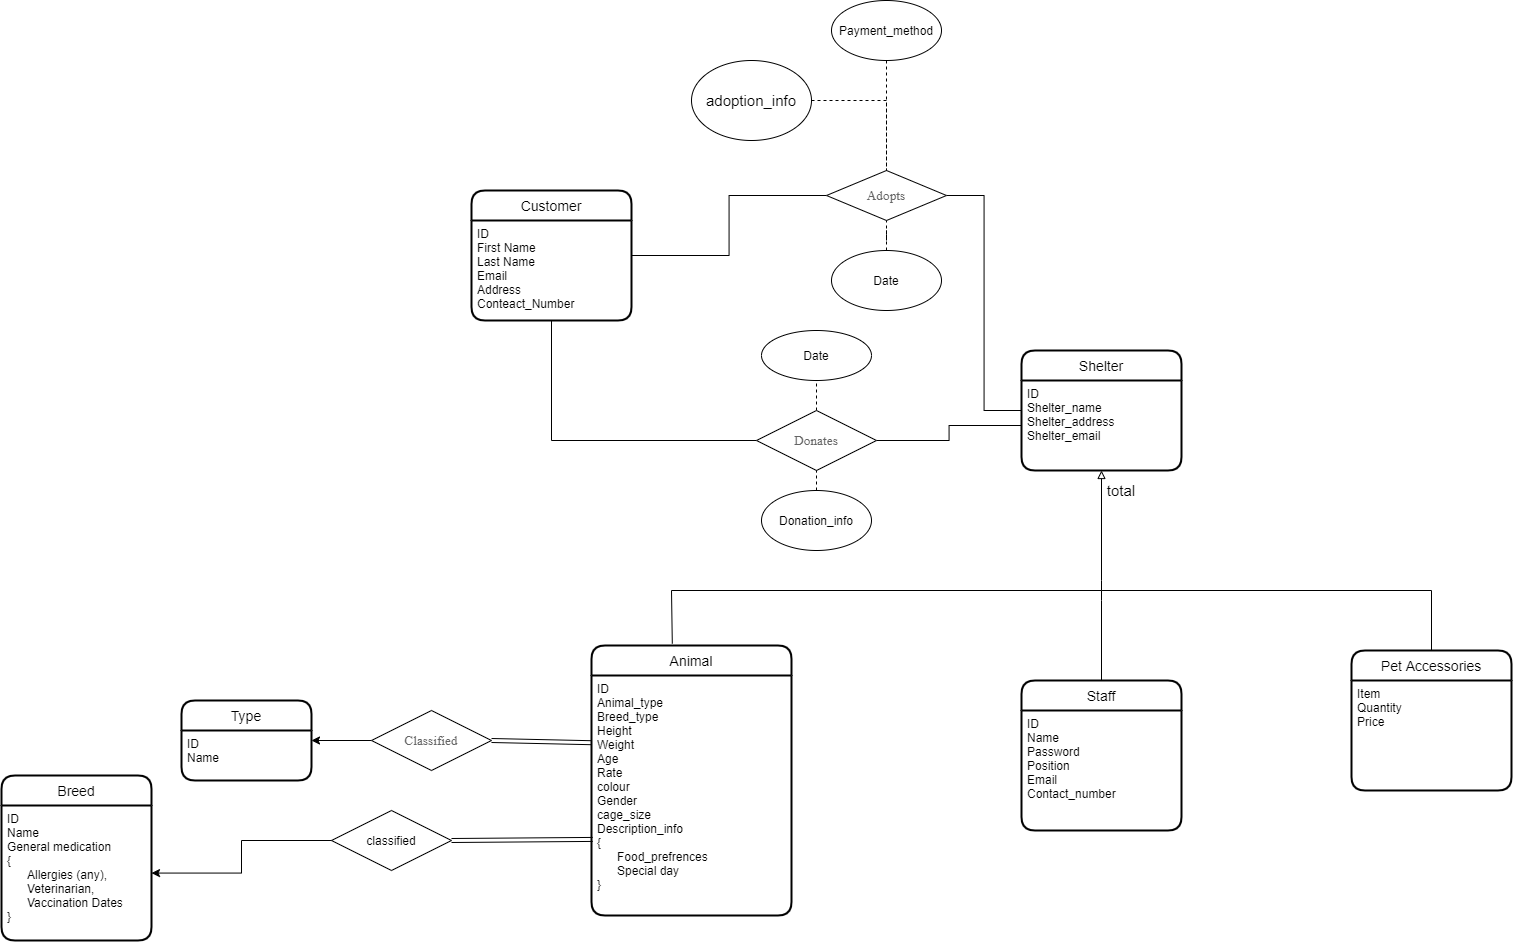

The diagram above was exported from draw.io. Its source (the exported page's mxGraphModel, read from the mxfile embedded in the PNG):
<mxGraphModel dx="1483" dy="783" grid="1" gridSize="10" guides="1" tooltips="1" connect="1" arrows="1" fold="1" page="1" pageScale="1" pageWidth="3300" pageHeight="4681" math="0" shadow="0">
  <root>
    <mxCell id="0" />
    <mxCell id="1" parent="0" />
    <mxCell id="9ovKBSkxQu58EwVX7-Oj-8" value="Animal" style="swimlane;childLayout=stackLayout;horizontal=1;startSize=30;horizontalStack=0;rounded=1;fontSize=14;fontStyle=0;strokeWidth=2;resizeParent=0;resizeLast=1;shadow=0;dashed=0;align=center;" parent="1" vertex="1">
      <mxGeometry x="1280" y="765" width="200" height="270" as="geometry" />
    </mxCell>
    <mxCell id="9ovKBSkxQu58EwVX7-Oj-9" value="ID&#10;Animal_type&#10;Breed_type&#10;Height&#10;Weight&#10;Age&#10;Rate&#10;colour&#10;Gender&#10;cage_size&#10;Description_info&#10;{&#10;      Food_prefrences&#10;      Special day&#10;}&#10;&#10;" style="align=left;strokeColor=none;fillColor=none;spacingLeft=4;fontSize=12;verticalAlign=top;resizable=0;rotatable=0;part=1;" parent="9ovKBSkxQu58EwVX7-Oj-8" vertex="1">
      <mxGeometry y="30" width="200" height="240" as="geometry" />
    </mxCell>
    <mxCell id="9ovKBSkxQu58EwVX7-Oj-13" value="Staff" style="swimlane;childLayout=stackLayout;horizontal=1;startSize=30;horizontalStack=0;rounded=1;fontSize=14;fontStyle=0;strokeWidth=2;resizeParent=0;resizeLast=1;shadow=0;dashed=0;align=center;" parent="1" vertex="1">
      <mxGeometry x="1710" y="800" width="160" height="150" as="geometry" />
    </mxCell>
    <mxCell id="9ovKBSkxQu58EwVX7-Oj-14" value="ID&#10;Name&#10;Password&#10;Position&#10;Email&#10;Contact_number" style="align=left;strokeColor=none;fillColor=none;spacingLeft=4;fontSize=12;verticalAlign=top;resizable=0;rotatable=0;part=1;" parent="9ovKBSkxQu58EwVX7-Oj-13" vertex="1">
      <mxGeometry y="30" width="160" height="120" as="geometry" />
    </mxCell>
    <mxCell id="9ovKBSkxQu58EwVX7-Oj-17" value="Breed" style="swimlane;childLayout=stackLayout;horizontal=1;startSize=30;horizontalStack=0;rounded=1;fontSize=14;fontStyle=0;strokeWidth=2;resizeParent=0;resizeLast=1;shadow=0;dashed=0;align=center;" parent="1" vertex="1">
      <mxGeometry x="690" y="895" width="150" height="165" as="geometry" />
    </mxCell>
    <mxCell id="9ovKBSkxQu58EwVX7-Oj-18" value="ID&#10;Name&#10;General medication&#10;{&#10;      Allergies (any),&#10;      Veterinarian,&#10;      Vaccination Dates&#10;}" style="align=left;strokeColor=none;fillColor=none;spacingLeft=4;fontSize=12;verticalAlign=top;resizable=0;rotatable=0;part=1;fontStyle=0" parent="9ovKBSkxQu58EwVX7-Oj-17" vertex="1">
      <mxGeometry y="30" width="150" height="135" as="geometry" />
    </mxCell>
    <mxCell id="9ovKBSkxQu58EwVX7-Oj-80" style="edgeStyle=orthogonalEdgeStyle;rounded=0;orthogonalLoop=1;jettySize=auto;html=1;entryX=0;entryY=0.5;entryDx=0;entryDy=0;endArrow=none;endFill=0;startArrow=classic;startFill=1;" parent="1" source="9ovKBSkxQu58EwVX7-Oj-19" target="9ovKBSkxQu58EwVX7-Oj-40" edge="1">
      <mxGeometry relative="1" as="geometry" />
    </mxCell>
    <mxCell id="9ovKBSkxQu58EwVX7-Oj-19" value="Type" style="swimlane;childLayout=stackLayout;horizontal=1;startSize=30;horizontalStack=0;rounded=1;fontSize=14;fontStyle=0;strokeWidth=2;resizeParent=0;resizeLast=1;shadow=0;dashed=0;align=center;" parent="1" vertex="1">
      <mxGeometry x="870" y="820" width="130" height="80" as="geometry" />
    </mxCell>
    <mxCell id="9ovKBSkxQu58EwVX7-Oj-20" value="ID&#10;Name" style="align=left;strokeColor=none;fillColor=none;spacingLeft=4;fontSize=12;verticalAlign=top;resizable=0;rotatable=0;part=1;" parent="9ovKBSkxQu58EwVX7-Oj-19" vertex="1">
      <mxGeometry y="30" width="130" height="50" as="geometry" />
    </mxCell>
    <mxCell id="Bd1PCjq4K0VY4uBNdHS3-15" style="edgeStyle=orthogonalEdgeStyle;rounded=0;orthogonalLoop=1;jettySize=auto;html=1;entryX=0;entryY=0.5;entryDx=0;entryDy=0;endArrow=none;endFill=0;" parent="1" source="9ovKBSkxQu58EwVX7-Oj-25" target="9ovKBSkxQu58EwVX7-Oj-56" edge="1">
      <mxGeometry relative="1" as="geometry" />
    </mxCell>
    <mxCell id="9ovKBSkxQu58EwVX7-Oj-25" value="Customer" style="swimlane;childLayout=stackLayout;horizontal=1;startSize=30;horizontalStack=0;rounded=1;fontSize=14;fontStyle=0;strokeWidth=2;resizeParent=0;resizeLast=1;shadow=0;dashed=0;align=center;" parent="1" vertex="1">
      <mxGeometry x="1160" y="310" width="160" height="130" as="geometry" />
    </mxCell>
    <mxCell id="9ovKBSkxQu58EwVX7-Oj-26" value="ID&#10;First Name&#10;Last Name&#10;Email&#10;Address&#10;Conteact_Number" style="align=left;strokeColor=none;fillColor=none;spacingLeft=4;fontSize=12;verticalAlign=top;resizable=0;rotatable=0;part=1;" parent="9ovKBSkxQu58EwVX7-Oj-25" vertex="1">
      <mxGeometry y="30" width="160" height="100" as="geometry" />
    </mxCell>
    <mxCell id="9ovKBSkxQu58EwVX7-Oj-39" value="classified" style="shape=rhombus;perimeter=rhombusPerimeter;whiteSpace=wrap;html=1;align=center;" parent="1" vertex="1">
      <mxGeometry x="1020" y="930" width="120" height="60" as="geometry" />
    </mxCell>
    <mxCell id="9ovKBSkxQu58EwVX7-Oj-40" value="&lt;span style=&quot;font-family: &amp;#34;lt_regular&amp;#34; ; color: rgb(101 , 101 , 101) ; font-size: 10pt&quot;&gt;Classified&lt;/span&gt;" style="shape=rhombus;perimeter=rhombusPerimeter;whiteSpace=wrap;html=1;align=center;" parent="1" vertex="1">
      <mxGeometry x="1060" y="830" width="120" height="60" as="geometry" />
    </mxCell>
    <mxCell id="Bd1PCjq4K0VY4uBNdHS3-16" style="edgeStyle=orthogonalEdgeStyle;rounded=0;orthogonalLoop=1;jettySize=auto;html=1;entryX=1;entryY=0.5;entryDx=0;entryDy=0;endArrow=none;endFill=0;" parent="1" source="9ovKBSkxQu58EwVX7-Oj-53" target="9ovKBSkxQu58EwVX7-Oj-56" edge="1">
      <mxGeometry relative="1" as="geometry" />
    </mxCell>
    <mxCell id="9ovKBSkxQu58EwVX7-Oj-53" value="Shelter" style="swimlane;childLayout=stackLayout;horizontal=1;startSize=30;horizontalStack=0;rounded=1;fontSize=14;fontStyle=0;strokeWidth=2;resizeParent=0;resizeLast=1;shadow=0;dashed=0;align=center;" parent="1" vertex="1">
      <mxGeometry x="1710" y="470" width="160" height="120" as="geometry" />
    </mxCell>
    <mxCell id="9ovKBSkxQu58EwVX7-Oj-54" value="ID&#10;Shelter_name&#10;Shelter_address&#10;Shelter_email" style="align=left;strokeColor=none;fillColor=none;spacingLeft=4;fontSize=12;verticalAlign=top;resizable=0;rotatable=0;part=1;" parent="9ovKBSkxQu58EwVX7-Oj-53" vertex="1">
      <mxGeometry y="30" width="160" height="90" as="geometry" />
    </mxCell>
    <mxCell id="9ovKBSkxQu58EwVX7-Oj-56" value="&lt;span style=&quot;font-family: &amp;#34;lt_regular&amp;#34; ; color: rgb(101 , 101 , 101) ; font-size: 10pt&quot;&gt;Adopts&lt;/span&gt;" style="shape=rhombus;perimeter=rhombusPerimeter;whiteSpace=wrap;html=1;align=center;" parent="1" vertex="1">
      <mxGeometry x="1515" y="290" width="120" height="50" as="geometry" />
    </mxCell>
    <mxCell id="9ovKBSkxQu58EwVX7-Oj-62" style="edgeStyle=orthogonalEdgeStyle;rounded=0;orthogonalLoop=1;jettySize=auto;html=1;entryX=0;entryY=0.5;entryDx=0;entryDy=0;endArrow=none;endFill=0;startArrow=classic;startFill=1;" parent="1" source="9ovKBSkxQu58EwVX7-Oj-18" target="9ovKBSkxQu58EwVX7-Oj-39" edge="1">
      <mxGeometry relative="1" as="geometry" />
    </mxCell>
    <mxCell id="Bd1PCjq4K0VY4uBNdHS3-19" style="edgeStyle=orthogonalEdgeStyle;rounded=0;orthogonalLoop=1;jettySize=auto;html=1;startArrow=none;startFill=0;endArrow=none;endFill=0;strokeColor=#000000;" parent="1" source="9ovKBSkxQu58EwVX7-Oj-67" target="9ovKBSkxQu58EwVX7-Oj-54" edge="1">
      <mxGeometry relative="1" as="geometry" />
    </mxCell>
    <mxCell id="Bd1PCjq4K0VY4uBNdHS3-20" style="edgeStyle=orthogonalEdgeStyle;rounded=0;orthogonalLoop=1;jettySize=auto;html=1;entryX=0.5;entryY=1;entryDx=0;entryDy=0;startArrow=none;startFill=0;endArrow=none;endFill=0;strokeColor=#000000;" parent="1" source="9ovKBSkxQu58EwVX7-Oj-67" target="9ovKBSkxQu58EwVX7-Oj-26" edge="1">
      <mxGeometry relative="1" as="geometry" />
    </mxCell>
    <mxCell id="Bd1PCjq4K0VY4uBNdHS3-21" style="edgeStyle=orthogonalEdgeStyle;rounded=0;orthogonalLoop=1;jettySize=auto;html=1;exitX=0.5;exitY=0;exitDx=0;exitDy=0;entryX=0.5;entryY=1;entryDx=0;entryDy=0;startArrow=none;startFill=0;endArrow=none;endFill=0;strokeColor=#000000;dashed=1;" parent="1" source="9ovKBSkxQu58EwVX7-Oj-67" target="qKMJzLtIgj2RK9ijTwc3-9" edge="1">
      <mxGeometry relative="1" as="geometry" />
    </mxCell>
    <mxCell id="9ovKBSkxQu58EwVX7-Oj-67" value="&lt;font color=&quot;#656565&quot; face=&quot;lt_regular&quot;&gt;&lt;span style=&quot;font-size: 13.3333px&quot;&gt;Donates&lt;/span&gt;&lt;/font&gt;" style="shape=rhombus;perimeter=rhombusPerimeter;whiteSpace=wrap;html=1;align=center;" parent="1" vertex="1">
      <mxGeometry x="1445" y="530" width="120" height="60" as="geometry" />
    </mxCell>
    <mxCell id="9ovKBSkxQu58EwVX7-Oj-88" value="Pet Accessories" style="swimlane;childLayout=stackLayout;horizontal=1;startSize=30;horizontalStack=0;rounded=1;fontSize=14;fontStyle=0;strokeWidth=2;resizeParent=0;resizeLast=1;shadow=0;dashed=0;align=center;" parent="1" vertex="1">
      <mxGeometry x="2040" y="770" width="160" height="140" as="geometry" />
    </mxCell>
    <mxCell id="9ovKBSkxQu58EwVX7-Oj-89" value="Item&#10;Quantity&#10;Price" style="align=left;strokeColor=none;fillColor=none;spacingLeft=4;fontSize=12;verticalAlign=top;resizable=0;rotatable=0;part=1;" parent="9ovKBSkxQu58EwVX7-Oj-88" vertex="1">
      <mxGeometry y="30" width="160" height="110" as="geometry" />
    </mxCell>
    <mxCell id="CV8BoiAqUBcdn-OA933E-4" style="edgeStyle=orthogonalEdgeStyle;rounded=0;orthogonalLoop=1;jettySize=auto;html=1;entryX=0.5;entryY=1;entryDx=0;entryDy=0;startArrow=none;startFill=0;endArrow=none;endFill=0;dashed=1;" parent="1" source="qKMJzLtIgj2RK9ijTwc3-5" target="9ovKBSkxQu58EwVX7-Oj-56" edge="1">
      <mxGeometry relative="1" as="geometry" />
    </mxCell>
    <mxCell id="qKMJzLtIgj2RK9ijTwc3-5" value="Date" style="ellipse;whiteSpace=wrap;html=1;align=center;" parent="1" vertex="1">
      <mxGeometry x="1520" y="370" width="110" height="60" as="geometry" />
    </mxCell>
    <mxCell id="Bd1PCjq4K0VY4uBNdHS3-17" style="edgeStyle=orthogonalEdgeStyle;rounded=0;orthogonalLoop=1;jettySize=auto;html=1;entryX=0.5;entryY=0;entryDx=0;entryDy=0;startArrow=none;startFill=0;endArrow=none;endFill=0;dashed=1;" parent="1" source="qKMJzLtIgj2RK9ijTwc3-4" target="9ovKBSkxQu58EwVX7-Oj-56" edge="1">
      <mxGeometry relative="1" as="geometry" />
    </mxCell>
    <mxCell id="qKMJzLtIgj2RK9ijTwc3-4" value="Payment_method" style="ellipse;whiteSpace=wrap;html=1;align=center;" parent="1" vertex="1">
      <mxGeometry x="1520" y="120" width="110" height="60" as="geometry" />
    </mxCell>
    <mxCell id="Bd1PCjq4K0VY4uBNdHS3-22" style="edgeStyle=orthogonalEdgeStyle;rounded=0;orthogonalLoop=1;jettySize=auto;html=1;exitX=0.5;exitY=0;exitDx=0;exitDy=0;entryX=0.5;entryY=1;entryDx=0;entryDy=0;startArrow=none;startFill=0;endArrow=none;endFill=0;strokeColor=#000000;dashed=1;" parent="1" source="qKMJzLtIgj2RK9ijTwc3-8" target="9ovKBSkxQu58EwVX7-Oj-67" edge="1">
      <mxGeometry relative="1" as="geometry" />
    </mxCell>
    <mxCell id="qKMJzLtIgj2RK9ijTwc3-8" value="Donation_info" style="ellipse;whiteSpace=wrap;html=1;align=center;" parent="1" vertex="1">
      <mxGeometry x="1450" y="610" width="110" height="60" as="geometry" />
    </mxCell>
    <mxCell id="qKMJzLtIgj2RK9ijTwc3-9" value="Date" style="ellipse;whiteSpace=wrap;html=1;align=center;" parent="1" vertex="1">
      <mxGeometry x="1450" y="450" width="110" height="50" as="geometry" />
    </mxCell>
    <mxCell id="Bd1PCjq4K0VY4uBNdHS3-1" value="" style="endArrow=block;html=1;entryX=0.5;entryY=1;entryDx=0;entryDy=0;startArrow=none;startFill=0;endFill=0;" parent="1" target="9ovKBSkxQu58EwVX7-Oj-54" edge="1">
      <mxGeometry width="50" height="50" relative="1" as="geometry">
        <mxPoint x="1790" y="800" as="sourcePoint" />
        <mxPoint x="1850" y="850" as="targetPoint" />
        <Array as="points">
          <mxPoint x="1790" y="710" />
        </Array>
      </mxGeometry>
    </mxCell>
    <mxCell id="Bd1PCjq4K0VY4uBNdHS3-6" value="" style="endArrow=none;html=1;" parent="1" edge="1">
      <mxGeometry width="50" height="50" relative="1" as="geometry">
        <mxPoint x="1790" y="710" as="sourcePoint" />
        <mxPoint x="2120" y="710" as="targetPoint" />
      </mxGeometry>
    </mxCell>
    <mxCell id="Bd1PCjq4K0VY4uBNdHS3-8" value="" style="endArrow=none;html=1;exitX=0.5;exitY=0;exitDx=0;exitDy=0;" parent="1" source="9ovKBSkxQu58EwVX7-Oj-88" edge="1">
      <mxGeometry width="50" height="50" relative="1" as="geometry">
        <mxPoint x="1800" y="630" as="sourcePoint" />
        <mxPoint x="2120" y="710" as="targetPoint" />
      </mxGeometry>
    </mxCell>
    <mxCell id="Bd1PCjq4K0VY4uBNdHS3-9" value="" style="endArrow=none;html=1;" parent="1" edge="1">
      <mxGeometry width="50" height="50" relative="1" as="geometry">
        <mxPoint x="1790" y="710" as="sourcePoint" />
        <mxPoint x="1360" y="710" as="targetPoint" />
      </mxGeometry>
    </mxCell>
    <mxCell id="Bd1PCjq4K0VY4uBNdHS3-13" value="" style="endArrow=none;html=1;entryX=0.404;entryY=-0.007;entryDx=0;entryDy=0;entryPerimeter=0;" parent="1" target="9ovKBSkxQu58EwVX7-Oj-8" edge="1">
      <mxGeometry width="50" height="50" relative="1" as="geometry">
        <mxPoint x="1360" y="710" as="sourcePoint" />
        <mxPoint x="1710" y="580" as="targetPoint" />
      </mxGeometry>
    </mxCell>
    <mxCell id="CV8BoiAqUBcdn-OA933E-1" value="" style="shape=link;html=1;startArrow=none;startFill=0;endArrow=classic;endFill=1;entryX=-0.002;entryY=0.28;entryDx=0;entryDy=0;entryPerimeter=0;exitX=1;exitY=0.5;exitDx=0;exitDy=0;" parent="1" source="9ovKBSkxQu58EwVX7-Oj-40" target="9ovKBSkxQu58EwVX7-Oj-9" edge="1">
      <mxGeometry width="100" relative="1" as="geometry">
        <mxPoint x="1060" y="850" as="sourcePoint" />
        <mxPoint x="1160" y="850" as="targetPoint" />
      </mxGeometry>
    </mxCell>
    <mxCell id="CV8BoiAqUBcdn-OA933E-3" value="" style="shape=link;html=1;startArrow=none;startFill=0;endArrow=classic;endFill=1;entryX=0.006;entryY=0.683;entryDx=0;entryDy=0;entryPerimeter=0;exitX=1;exitY=0.5;exitDx=0;exitDy=0;" parent="1" source="9ovKBSkxQu58EwVX7-Oj-39" target="9ovKBSkxQu58EwVX7-Oj-9" edge="1">
      <mxGeometry width="100" relative="1" as="geometry">
        <mxPoint x="1090" y="1080" as="sourcePoint" />
        <mxPoint x="1190" y="1080" as="targetPoint" />
      </mxGeometry>
    </mxCell>
    <mxCell id="CV8BoiAqUBcdn-OA933E-6" value="&lt;font style=&quot;font-size: 15px&quot;&gt;total&lt;/font&gt;" style="text;html=1;strokeColor=none;fillColor=none;align=center;verticalAlign=middle;whiteSpace=wrap;rounded=0;" parent="1" vertex="1">
      <mxGeometry x="1790" y="600" width="40" height="20" as="geometry" />
    </mxCell>
    <mxCell id="Eo9gNxosPQUPEgylUT0F-6" style="edgeStyle=orthogonalEdgeStyle;rounded=0;orthogonalLoop=1;jettySize=auto;html=1;entryX=0.5;entryY=0;entryDx=0;entryDy=0;dashed=1;endArrow=none;endFill=0;" parent="1" source="Eo9gNxosPQUPEgylUT0F-5" target="9ovKBSkxQu58EwVX7-Oj-56" edge="1">
      <mxGeometry relative="1" as="geometry" />
    </mxCell>
    <mxCell id="Eo9gNxosPQUPEgylUT0F-5" value="&lt;font style=&quot;font-size: 15px&quot;&gt;adoption_info&lt;/font&gt;" style="ellipse;whiteSpace=wrap;html=1;" parent="1" vertex="1">
      <mxGeometry x="1380" y="180" width="120" height="80" as="geometry" />
    </mxCell>
  </root>
</mxGraphModel>